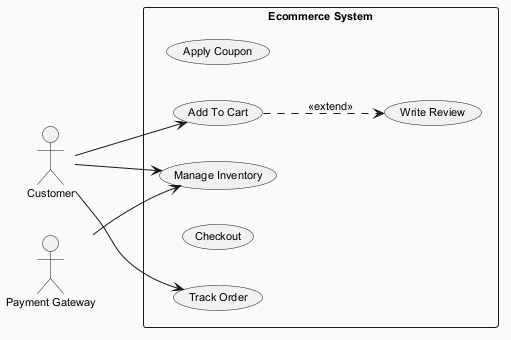

The diagram above was rendered by PlantUML. Its source (embedded in the PNG):
@startuml
skinparam backgroundColor #FAFAFA
skinparam classBackgroundColor #FFF3E0
skinparam classBorderColor #E65100
skinparam defaultFontSize 11
left to right direction
actor "Payment Gateway" as PaymentGateway
actor "Customer" as Customer
rectangle "Ecommerce System" {
  usecase "Apply Coupon" as UC_ApplyCoupon
  usecase "Add To Cart" as UC_AddToCart
  usecase "Write Review" as UC_WriteReview
  usecase "Manage Inventory" as UC_ManageInventory
  usecase "Checkout" as UC_Checkout
  usecase "Track Order" as UC_TrackOrder
}
PaymentGateway --> UC_ManageInventory
Customer --> UC_AddToCart
Customer --> UC_ManageInventory
Customer --> UC_TrackOrder
UC_AddToCart ..> UC_WriteReview : <<extend>>
@enduml